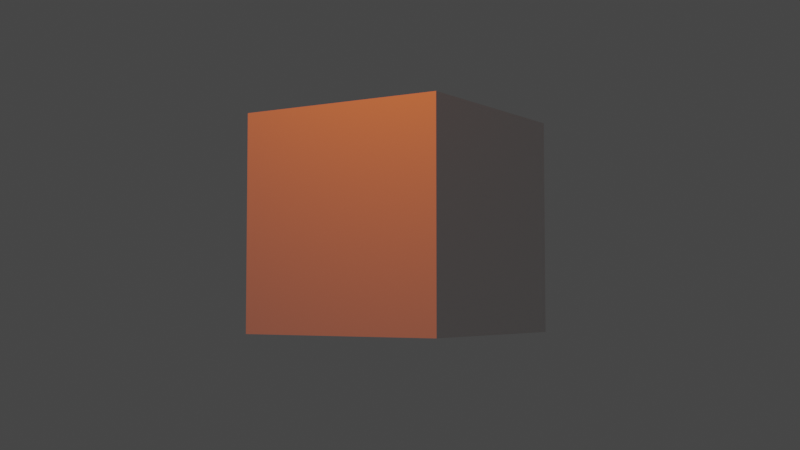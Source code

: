 # Source: square-camera-rotated.blend  (saved by Blender 3.3.6; exported with 4.5.12 LTS)
import bpy
from mathutils import Matrix  # noqa: F401  (used for matrix-valued properties, if any)

bpy.ops.wm.read_factory_settings(use_empty=True)
scene = bpy.context.scene
scene.name = 'Scene'

# ---- collections
col_collection = bpy.data.collections.new('Collection'); scene.collection.children.link(col_collection)

# ---- materials (node trees are filled in below, after node groups)
mat_material = bpy.data.materials.new('Material')
mat_material.alpha_threshold = 0.0
mat_material.use_transparent_shadow = False
mat_material.roughness = 0.5
mat_material.line_color = (0.0, 0.0, 0.0, 1.0)

# ---- material node trees
mat_material.use_nodes = True; mat_material.node_tree.nodes.clear()
_N = mat_material.node_tree.nodes; _L = mat_material.node_tree.links
n0 = _N.new('ShaderNodeOutputMaterial'); n0.name = 'Material Output'; n0.location = (300, 300)
n1 = _N.new('ShaderNodeBsdfPrincipled'); n1.name = 'Principled BSDF'; n1.location = (10, 300)
n1.distribution = 'GGX'
n1.subsurface_method = 'RANDOM_WALK_SKIN'
n1.inputs[3].default_value = 1.45
n1.inputs[27].default_value = (0.0, 0.0, 0.0, 1.0)
n1.inputs[28].default_value = 1.0
_L.new(n1.outputs[0], n0.inputs[0])
n0.is_active_output = True

# ---- world
world_world = bpy.data.worlds.new('World'); scene.world = world_world
world_world.use_nodes = True; world_world.node_tree.nodes.clear()
_N = world_world.node_tree.nodes; _L = world_world.node_tree.links
n0 = _N.new('ShaderNodeOutputWorld'); n0.name = 'World Output'; n0.location = (300, 300)
n1 = _N.new('ShaderNodeBackground'); n1.name = 'Background'; n1.location = (10, 300)
n1.inputs[0].default_value = (0.05088, 0.05088, 0.05088, 1.0)
_L.new(n1.outputs[0], n0.inputs[0])
n0.is_active_output = True
world_world.color = (0.05088, 0.05088, 0.05088)
world_world.use_sun_shadow = False
world_world.sun_shadow_jitter_overblur = 0.0

# ---- cameras
cam_camera = bpy.data.cameras.new('Camera')
cam_camera.clip_end = 100.0
cam_camera.ortho_scale = 7.314

# ---- lights
light_light = bpy.data.lights.new('Light', 'POINT')
light_light.color = (1.0, 0.1424, 0.0)
light_light.transmission_factor = 0.0
light_light.energy = 1000.0
light_light.shadow_soft_size = 0.1
light_light.shadow_maximum_resolution = 0.006
light_light.use_absolute_resolution = True

# ---- meshes
me_cube = bpy.data.meshes.new('Cube')
me_cube.from_pydata([(1.0, 1.0, 1.0), (1.0, 1.0, -1.0), (1.0, -1.0, 1.0), (1.0, -1.0, -1.0), (-1.0, 1.0, 1.0), (-1.0, 1.0, -1.0), (-1.0, -1.0, 1.0), (-1.0, -1.0, -1.0)], [], [(0, 4, 6, 2), (3, 2, 6, 7), (7, 6, 4, 5), (5, 1, 3, 7), (1, 0, 2, 3), (5, 4, 0, 1)])
_uv = me_cube.uv_layers.new(name='UVMap')
_uv.uv.foreach_set('vector', [0.625, 0.5, 0.875, 0.5, 0.875, 0.75, 0.625, 0.75, 0.375, 0.75, 0.625, 0.75, 0.625, 1.0, 0.375, 1.0, 0.375, 0.0, 0.625, 0.0, 0.625, 0.25, 0.375, 0.25, 0.125, 0.5, 0.375, 0.5, 0.375, 0.75, 0.125, 0.75, 0.375, 0.5, 0.625, 0.5, 0.625, 0.75, 0.375, 0.75, 0.375, 0.25, 0.625, 0.25, 0.625, 0.5, 0.375, 0.5])
me_cube.materials.append(mat_material)
me_cube.use_mirror_vertex_groups = False
me_cube.update()

# ---- curves / text
cu_beziercircle = bpy.data.curves.new('BezierCircle', 'CURVE')
cu_beziercircle.dimensions = '3D'
_sp = cu_beziercircle.splines.new('BEZIER'); _sp.bezier_points.add(3)
_sp.bezier_points.foreach_set('co', [-1.0, 0.0, 0.0, 0.0, 1.0, 0.0, 1.0, 0.0, 0.0, 0.0, -1.0, 0.0])
_sp.bezier_points.foreach_set('handle_left', [-1.0, -0.5521, 0.0, -0.5521, 1.0, 0.0, 1.0, 0.5521, 0.0, 0.5521, -1.0, 0.0])
_sp.bezier_points.foreach_set('handle_right', [-1.0, 0.5521, 0.0, 0.5521, 1.0, 0.0, 1.0, -0.5521, 0.0, -0.5521, -1.0, 0.0])
for _p, _l, _r in zip(_sp.bezier_points, ['AUTO', 'AUTO', 'AUTO', 'AUTO'], ['AUTO', 'AUTO', 'AUTO', 'AUTO']): _p.handle_left_type = _l; _p.handle_right_type = _r
_sp.order_u = 0
_sp.order_v = 0
_sp.use_cyclic_u = True
cu_beziercircle.use_path = True
cu_beziercircle.use_path_follow = True
cu_beziercircle.eval_time = 66.0
cu_beziercircle.fill_mode = 'FULL'

# ---- objects
ob_cube = bpy.data.objects.new('Cube', me_cube)
ob_light = bpy.data.objects.new('Light', light_light)
ob_camera = bpy.data.objects.new('Camera', cam_camera)
ob_beziercircle = bpy.data.objects.new('BezierCircle', cu_beziercircle)
ob_empty = bpy.data.objects.new('Empty', None)

# ---- transforms, parenting, visibility, modifiers, constraints
ob_cube.location = (0.0, 0.0, 0.0)
ob_cube.lock_rotations_4d = False
ob_cube.empty_display_type = 'ARROWS'
ob_cube.lineart.crease_threshold = 0.0
ob_light.location = (3.206, 1.042, 4.735)
ob_light.rotation_euler = (0.6508, 0.2831, 2.04)
ob_light.scale = (45.99, 45.99, 45.99)
ob_light.lock_rotations_4d = False
ob_light.empty_display_type = 'ARROWS'
ob_light.color = (0.0, 0.0, 0.0, 0.0)
ob_light.lineart.crease_threshold = 0.0
ob_camera.parent = ob_beziercircle
ob_camera.matrix_parent_inverse = Matrix(((-5.892e-08, 0.1236, 7.037e-15, 1.0), (7.037e-15, 3.356e-21, 0.1236, 2.716e-20), (0.1236, 5.892e-08, 3.356e-21, 4.768e-07), (-0.0, 0.0, -0.0, 1.0)))
ob_camera.location = (0.0, -8.094, 0.0)
ob_camera.rotation_euler = (1.109, 0.0, 0.8149)
ob_camera.lock_rotations_4d = False
ob_camera.empty_display_type = 'ARROWS'
ob_camera.color = (0.0, 0.0, 0.0, 0.0)
ob_camera.display_type = 'WIRE'
ob_camera.lineart.crease_threshold = 0.0
_c = ob_camera.constraints.new('TRACK_TO'); _c.name = 'Track To'
_c.target = ob_empty
ob_beziercircle.location = (-0.4579, -0.1488, -0.6763)
ob_beziercircle.scale = (10.79, 10.79, 10.79)
ob_empty.location = (0.0, 0.0, 0.0)
ob_empty.scale = (4.884, 4.884, 4.884)

# ---- collection membership
col_collection.objects.link(ob_cube)
col_collection.objects.link(ob_light)
col_collection.objects.link(ob_camera)
col_collection.objects.link(ob_beziercircle)
col_collection.objects.link(ob_empty)

# ---- scene / render settings (as saved in the file)
scene.camera = ob_camera
scene.frame_start = 1; scene.frame_end = 100; scene.frame_set(66)
scene.render.engine = 'BLENDER_EEVEE_NEXT'
scene.cycles.sampling_pattern = 'TABULATED_SOBOL'
scene.cycles.use_light_tree = False
scene.view_settings.view_transform = 'Filmic'
bpy.context.view_layer.update()

